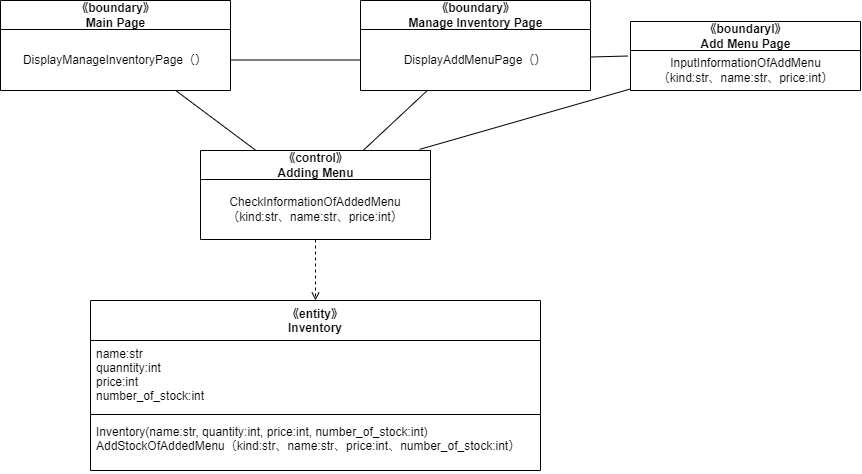

The diagram above was exported from draw.io. Its source (the exported page's mxGraphModel, read from the mxfile embedded in the PNG):
<mxGraphModel dx="1592" dy="2084" grid="1" gridSize="10" guides="1" tooltips="1" connect="1" arrows="1" fold="1" page="1" pageScale="1" pageWidth="827" pageHeight="1169" math="0" shadow="0">
  <root>
    <mxCell id="0" />
    <mxCell id="1" parent="0" />
    <mxCell id="30" value="《entity》&#10;Inventory" style="swimlane;fontStyle=1;align=center;verticalAlign=top;childLayout=stackLayout;horizontal=1;startSize=40;horizontalStack=0;resizeParent=1;resizeParentMax=0;resizeLast=0;collapsible=1;marginBottom=0;" parent="1" vertex="1">
      <mxGeometry x="-120" y="-570" width="450" height="170" as="geometry" />
    </mxCell>
    <mxCell id="31" value="name:str&#10;quanntity:int&#10;price:int&#10;number_of_stock:int" style="text;strokeColor=none;fillColor=none;align=left;verticalAlign=top;spacingLeft=4;spacingRight=4;overflow=hidden;rotatable=0;points=[[0,0.5],[1,0.5]];portConstraint=eastwest;" parent="30" vertex="1">
      <mxGeometry y="40" width="450" height="70" as="geometry" />
    </mxCell>
    <mxCell id="32" value="" style="line;strokeWidth=1;fillColor=none;align=left;verticalAlign=middle;spacingTop=-1;spacingLeft=3;spacingRight=3;rotatable=0;labelPosition=right;points=[];portConstraint=eastwest;strokeColor=inherit;" parent="30" vertex="1">
      <mxGeometry y="110" width="450" height="8" as="geometry" />
    </mxCell>
    <mxCell id="33" value="Inventory(name:str, quantity:int, price:int, number_of_stock:int)&#10;AddStockOfAddedMenu（kind:str、name:str、price:int、number_of_stock:int）" style="text;strokeColor=none;fillColor=none;align=left;verticalAlign=top;spacingLeft=4;spacingRight=4;overflow=hidden;rotatable=0;points=[[0,0.5],[1,0.5]];portConstraint=eastwest;" parent="30" vertex="1">
      <mxGeometry y="118" width="450" height="52" as="geometry" />
    </mxCell>
    <mxCell id="34" style="edgeStyle=none;html=1;entryX=0.5;entryY=0;entryDx=0;entryDy=0;endArrow=open;endFill=0;dashed=1;startArrow=none;startFill=0;" parent="1" source="35" target="30" edge="1">
      <mxGeometry relative="1" as="geometry" />
    </mxCell>
    <mxCell id="35" value="《control》&lt;br&gt;Adding Menu" style="swimlane;fontStyle=1;align=center;verticalAlign=middle;childLayout=stackLayout;horizontal=1;startSize=29;horizontalStack=0;resizeParent=1;resizeParentMax=0;resizeLast=0;collapsible=0;marginBottom=0;html=1;" parent="1" vertex="1">
      <mxGeometry x="-10" y="-720" width="230" height="89" as="geometry" />
    </mxCell>
    <mxCell id="36" value="CheckInformationOfAddedMenu&lt;br&gt;（kind:str、name:str、price:int）" style="text;html=1;strokeColor=none;fillColor=none;align=center;verticalAlign=middle;spacingLeft=4;spacingRight=4;overflow=hidden;rotatable=0;points=[[0,0.5],[1,0.5]];portConstraint=eastwest;" parent="35" vertex="1">
      <mxGeometry y="29" width="230" height="60" as="geometry" />
    </mxCell>
    <mxCell id="37" style="edgeStyle=none;html=1;endArrow=none;endFill=0;" parent="1" source="38" target="35" edge="1">
      <mxGeometry relative="1" as="geometry" />
    </mxCell>
    <mxCell id="38" value="《boundary》&lt;br&gt;Main Page" style="swimlane;fontStyle=1;align=center;verticalAlign=middle;childLayout=stackLayout;horizontal=1;startSize=29;horizontalStack=0;resizeParent=1;resizeParentMax=0;resizeLast=0;collapsible=0;marginBottom=0;html=1;" parent="1" vertex="1">
      <mxGeometry x="-210" y="-870" width="230" height="90" as="geometry" />
    </mxCell>
    <mxCell id="39" value="DisplayManageInventoryPage（）" style="text;html=1;strokeColor=none;fillColor=none;align=center;verticalAlign=middle;spacingLeft=4;spacingRight=4;overflow=hidden;rotatable=0;points=[[0,0.5],[1,0.5]];portConstraint=eastwest;" parent="38" vertex="1">
      <mxGeometry y="29" width="230" height="61" as="geometry" />
    </mxCell>
    <mxCell id="40" style="edgeStyle=none;html=1;endArrow=none;endFill=0;" parent="1" source="41" target="35" edge="1">
      <mxGeometry relative="1" as="geometry" />
    </mxCell>
    <mxCell id="41" value="《boundary》&lt;br&gt;Manage Inventory Page" style="swimlane;fontStyle=1;align=center;verticalAlign=middle;childLayout=stackLayout;horizontal=1;startSize=29;horizontalStack=0;resizeParent=1;resizeParentMax=0;resizeLast=0;collapsible=0;marginBottom=0;html=1;" parent="1" vertex="1">
      <mxGeometry x="150" y="-870" width="230" height="90" as="geometry" />
    </mxCell>
    <mxCell id="42" value="DisplayAddMenuPage（）" style="text;html=1;strokeColor=none;fillColor=none;align=center;verticalAlign=middle;spacingLeft=4;spacingRight=4;overflow=hidden;rotatable=0;points=[[0,0.5],[1,0.5]];portConstraint=eastwest;" parent="41" vertex="1">
      <mxGeometry y="29" width="230" height="61" as="geometry" />
    </mxCell>
    <mxCell id="43" style="edgeStyle=none;html=1;endArrow=none;endFill=0;entryX=0.953;entryY=-0.013;entryDx=0;entryDy=0;entryPerimeter=0;" parent="1" source="44" target="35" edge="1">
      <mxGeometry relative="1" as="geometry">
        <mxPoint x="350" y="-710" as="targetPoint" />
      </mxGeometry>
    </mxCell>
    <mxCell id="44" value="《boundaryl》&lt;br&gt;Add Menu Page" style="swimlane;fontStyle=1;align=center;verticalAlign=middle;childLayout=stackLayout;horizontal=1;startSize=29;horizontalStack=0;resizeParent=1;resizeParentMax=0;resizeLast=0;collapsible=0;marginBottom=0;html=1;" parent="1" vertex="1">
      <mxGeometry x="420" y="-849" width="230" height="69" as="geometry" />
    </mxCell>
    <mxCell id="45" value="InputInformationOfAddMenu&lt;br&gt;（kind:str、name:str、price:int）" style="text;html=1;align=center;verticalAlign=middle;resizable=0;points=[];autosize=1;strokeColor=none;fillColor=none;" parent="44" vertex="1">
      <mxGeometry y="29" width="230" height="40" as="geometry" />
    </mxCell>
    <mxCell id="46" style="edgeStyle=none;html=1;entryX=0;entryY=0.5;entryDx=0;entryDy=0;endArrow=none;endFill=0;" parent="1" source="39" target="42" edge="1">
      <mxGeometry relative="1" as="geometry" />
    </mxCell>
    <mxCell id="47" style="edgeStyle=none;html=1;entryX=-0.011;entryY=0.138;entryDx=0;entryDy=0;endArrow=none;endFill=0;entryPerimeter=0;" parent="1" source="42" target="45" edge="1">
      <mxGeometry relative="1" as="geometry">
        <mxPoint x="410" y="-811.4999999999998" as="targetPoint" />
      </mxGeometry>
    </mxCell>
  </root>
</mxGraphModel>